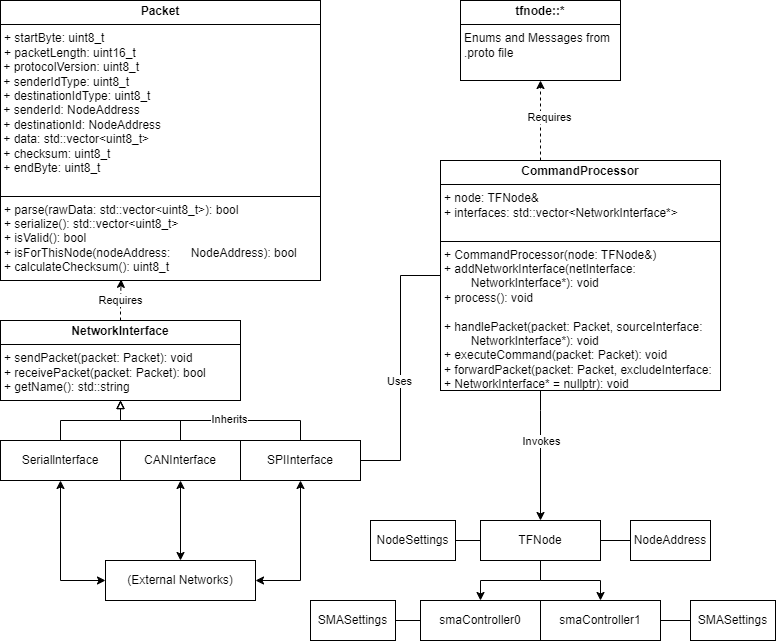

The diagram above was exported from draw.io. Its source (the exported page's mxGraphModel, read from the mxfile embedded in the PNG):
<mxGraphModel dx="1292" dy="1966" grid="1" gridSize="10" guides="1" tooltips="1" connect="1" arrows="1" fold="1" page="1" pageScale="1" pageWidth="850" pageHeight="1100" math="0" shadow="0">
  <root>
    <mxCell id="0" />
    <mxCell id="1" parent="0" />
    <mxCell id="gvgnlSyphqj7Tv_Z8rE1-6" value="&lt;p style=&quot;margin:0px;margin-top:4px;text-align:center;&quot;&gt;&lt;b&gt;Packet&lt;/b&gt;&lt;/p&gt;&lt;hr size=&quot;1&quot; style=&quot;border-style:solid;&quot;&gt;&lt;p style=&quot;margin:0px;margin-left:4px;&quot;&gt;+&amp;nbsp;&lt;span style=&quot;background-color: initial;&quot;&gt;startByte: uint8_t&lt;/span&gt;&lt;/p&gt;&lt;p style=&quot;margin:0px;margin-left:4px;&quot;&gt;&lt;span style=&quot;background-color: initial;&quot;&gt;+&amp;nbsp;&lt;/span&gt;&lt;span style=&quot;background-color: initial;&quot;&gt;packetLength: uint16_t&lt;/span&gt;&lt;/p&gt;&lt;div&gt;&lt;span style=&quot;background-color: initial;&quot;&gt;&amp;nbsp;+&amp;nbsp;&lt;/span&gt;&lt;span style=&quot;background-color: initial;&quot;&gt;protocolVersion: uint8_t&lt;/span&gt;&lt;/div&gt;&lt;div&gt;&lt;span style=&quot;background-color: initial;&quot;&gt;&amp;nbsp;+&amp;nbsp;&lt;/span&gt;&lt;span style=&quot;background-color: initial;&quot;&gt;senderIdType: uint8_t&lt;/span&gt;&lt;/div&gt;&lt;div&gt;&lt;span style=&quot;background-color: initial;&quot;&gt;&amp;nbsp;+&amp;nbsp;&lt;/span&gt;&lt;span style=&quot;background-color: initial;&quot;&gt;destinationIdType: uint8_t&lt;/span&gt;&lt;/div&gt;&lt;div&gt;&lt;span style=&quot;background-color: initial;&quot;&gt;&amp;nbsp;+&amp;nbsp;&lt;/span&gt;&lt;span style=&quot;background-color: initial;&quot;&gt;senderId: NodeAddress&lt;/span&gt;&lt;/div&gt;&lt;div&gt;&lt;span style=&quot;background-color: initial;&quot;&gt;&amp;nbsp;+&amp;nbsp;&lt;/span&gt;&lt;span style=&quot;background-color: initial;&quot;&gt;destinationId: NodeAddress&lt;/span&gt;&lt;/div&gt;&lt;div&gt;&lt;span style=&quot;background-color: initial;&quot;&gt;&amp;nbsp;+&amp;nbsp;&lt;/span&gt;&lt;span style=&quot;background-color: initial;&quot;&gt;data: std::vector&amp;lt;uint8_t&amp;gt;&lt;/span&gt;&lt;/div&gt;&lt;div&gt;&lt;span style=&quot;background-color: initial;&quot;&gt;&amp;nbsp;+&amp;nbsp;&lt;/span&gt;&lt;span style=&quot;background-color: initial;&quot;&gt;checksum: uint8_t&lt;/span&gt;&lt;/div&gt;&lt;div&gt;&lt;span style=&quot;background-color: initial;&quot;&gt;&amp;nbsp;+&amp;nbsp;&lt;/span&gt;&lt;span style=&quot;background-color: initial;&quot;&gt;endByte: uint8_t&lt;/span&gt;&lt;/div&gt;&lt;div&gt;&lt;span style=&quot;background-color: initial;&quot;&gt;&lt;br&gt;&lt;/span&gt;&lt;/div&gt;&lt;hr size=&quot;1&quot; style=&quot;border-style:solid;&quot;&gt;&lt;p style=&quot;margin:0px;margin-left:4px;&quot;&gt;+&amp;nbsp;&lt;span style=&quot;background-color: initial;&quot;&gt;parse(rawData: std::vector&amp;lt;uint8_t&amp;gt;): bool&lt;/span&gt;&lt;/p&gt;&lt;p style=&quot;margin:0px;margin-left:4px;&quot;&gt;+ serialize(): std::vector&amp;lt;uint8_t&amp;gt;&lt;/p&gt;&lt;p style=&quot;margin:0px;margin-left:4px;&quot;&gt;+ isValid(): bool&lt;/p&gt;&lt;p style=&quot;margin:0px;margin-left:4px;&quot;&gt;+ isForThisNode(nodeAddress: &lt;span style=&quot;white-space: pre;&quot;&gt;&#09;&lt;/span&gt;NodeAddress): bool&lt;/p&gt;&lt;p style=&quot;margin:0px;margin-left:4px;&quot;&gt;+ calculateChecksum(): uint8_t&lt;/p&gt;" style="verticalAlign=top;align=left;overflow=fill;html=1;whiteSpace=wrap;" parent="1" vertex="1">
      <mxGeometry x="40" y="-80" width="320" height="280" as="geometry" />
    </mxCell>
    <mxCell id="gvgnlSyphqj7Tv_Z8rE1-7" value="NodeAddress" style="html=1;whiteSpace=wrap;" parent="1" vertex="1">
      <mxGeometry x="670" y="440" width="80" height="40" as="geometry" />
    </mxCell>
    <mxCell id="gvgnlSyphqj7Tv_Z8rE1-8" value="&lt;p style=&quot;margin:0px;margin-top:4px;text-align:center;&quot;&gt;&lt;b&gt;tfnode::*&lt;/b&gt;&lt;/p&gt;&lt;hr size=&quot;1&quot; style=&quot;border-style:solid;&quot;&gt;&lt;p style=&quot;margin:0px;margin-left:4px;&quot;&gt;Enums and Messages from .proto file&lt;/p&gt;" style="verticalAlign=top;align=left;overflow=fill;html=1;whiteSpace=wrap;" parent="1" vertex="1">
      <mxGeometry x="500" y="-80" width="160" height="80" as="geometry" />
    </mxCell>
    <mxCell id="gvgnlSyphqj7Tv_Z8rE1-33" style="edgeStyle=orthogonalEdgeStyle;rounded=0;orthogonalLoop=1;jettySize=auto;html=1;exitX=0.5;exitY=0;exitDx=0;exitDy=0;entryX=0.377;entryY=0.996;entryDx=0;entryDy=0;dashed=1;entryPerimeter=0;" parent="1" source="gvgnlSyphqj7Tv_Z8rE1-9" target="gvgnlSyphqj7Tv_Z8rE1-6" edge="1">
      <mxGeometry relative="1" as="geometry" />
    </mxCell>
    <mxCell id="gvgnlSyphqj7Tv_Z8rE1-34" value="Requires" style="edgeLabel;html=1;align=center;verticalAlign=middle;resizable=0;points=[];" parent="gvgnlSyphqj7Tv_Z8rE1-33" vertex="1" connectable="0">
      <mxGeometry x="-0.0416" y="1" relative="1" as="geometry">
        <mxPoint x="-1" as="offset" />
      </mxGeometry>
    </mxCell>
    <mxCell id="gvgnlSyphqj7Tv_Z8rE1-9" value="&lt;p style=&quot;margin:0px;margin-top:4px;text-align:center;&quot;&gt;&lt;b&gt;NetworkInterface&lt;/b&gt;&lt;/p&gt;&lt;hr size=&quot;1&quot; style=&quot;border-style:solid;&quot;&gt;&lt;p style=&quot;margin:0px;margin-left:4px;&quot;&gt;&lt;/p&gt;&lt;p style=&quot;margin:0px;margin-left:4px;&quot;&gt;+ sendPacket(packet: Packet): void&lt;/p&gt;&lt;p style=&quot;margin:0px;margin-left:4px;&quot;&gt;+ receivePacket(packet: Packet): bool&lt;/p&gt;&lt;p style=&quot;margin:0px;margin-left:4px;&quot;&gt;+ getName(): std::string&lt;/p&gt;" style="verticalAlign=top;align=left;overflow=fill;html=1;whiteSpace=wrap;" parent="1" vertex="1">
      <mxGeometry x="40" y="240" width="240" height="80" as="geometry" />
    </mxCell>
    <mxCell id="gvgnlSyphqj7Tv_Z8rE1-26" style="edgeStyle=orthogonalEdgeStyle;rounded=0;orthogonalLoop=1;jettySize=auto;html=1;entryX=0.5;entryY=1;entryDx=0;entryDy=0;endArrow=block;endFill=0;" parent="1" source="gvgnlSyphqj7Tv_Z8rE1-10" target="gvgnlSyphqj7Tv_Z8rE1-9" edge="1">
      <mxGeometry relative="1" as="geometry" />
    </mxCell>
    <mxCell id="gvgnlSyphqj7Tv_Z8rE1-50" style="edgeStyle=orthogonalEdgeStyle;rounded=0;orthogonalLoop=1;jettySize=auto;html=1;entryX=0;entryY=0.5;entryDx=0;entryDy=0;startArrow=classic;startFill=1;" parent="1" source="gvgnlSyphqj7Tv_Z8rE1-10" target="gvgnlSyphqj7Tv_Z8rE1-48" edge="1">
      <mxGeometry relative="1" as="geometry" />
    </mxCell>
    <mxCell id="gvgnlSyphqj7Tv_Z8rE1-10" value="Seriallnterface" style="html=1;whiteSpace=wrap;" parent="1" vertex="1">
      <mxGeometry x="40" y="360" width="120" height="40" as="geometry" />
    </mxCell>
    <mxCell id="gvgnlSyphqj7Tv_Z8rE1-27" style="edgeStyle=orthogonalEdgeStyle;rounded=0;orthogonalLoop=1;jettySize=auto;html=1;entryX=0.5;entryY=1;entryDx=0;entryDy=0;endArrow=block;endFill=0;" parent="1" source="gvgnlSyphqj7Tv_Z8rE1-11" target="gvgnlSyphqj7Tv_Z8rE1-9" edge="1">
      <mxGeometry relative="1" as="geometry" />
    </mxCell>
    <mxCell id="gvgnlSyphqj7Tv_Z8rE1-49" style="edgeStyle=orthogonalEdgeStyle;rounded=0;orthogonalLoop=1;jettySize=auto;html=1;entryX=0.5;entryY=0;entryDx=0;entryDy=0;startArrow=classic;startFill=1;" parent="1" source="gvgnlSyphqj7Tv_Z8rE1-11" target="gvgnlSyphqj7Tv_Z8rE1-48" edge="1">
      <mxGeometry relative="1" as="geometry" />
    </mxCell>
    <mxCell id="gvgnlSyphqj7Tv_Z8rE1-11" value="CANInterface" style="html=1;whiteSpace=wrap;" parent="1" vertex="1">
      <mxGeometry x="160" y="360" width="120" height="40" as="geometry" />
    </mxCell>
    <mxCell id="gvgnlSyphqj7Tv_Z8rE1-28" style="edgeStyle=orthogonalEdgeStyle;rounded=0;orthogonalLoop=1;jettySize=auto;html=1;entryX=0.5;entryY=1;entryDx=0;entryDy=0;endArrow=block;endFill=0;" parent="1" source="gvgnlSyphqj7Tv_Z8rE1-12" target="gvgnlSyphqj7Tv_Z8rE1-9" edge="1">
      <mxGeometry relative="1" as="geometry" />
    </mxCell>
    <mxCell id="gvgnlSyphqj7Tv_Z8rE1-29" value="Inherits" style="edgeLabel;html=1;align=center;verticalAlign=middle;resizable=0;points=[];" parent="gvgnlSyphqj7Tv_Z8rE1-28" vertex="1" connectable="0">
      <mxGeometry x="-0.1631" y="-2" relative="1" as="geometry">
        <mxPoint as="offset" />
      </mxGeometry>
    </mxCell>
    <mxCell id="gvgnlSyphqj7Tv_Z8rE1-35" style="edgeStyle=orthogonalEdgeStyle;rounded=0;orthogonalLoop=1;jettySize=auto;html=1;entryX=0;entryY=0.5;entryDx=0;entryDy=0;endArrow=none;endFill=0;" parent="1" source="gvgnlSyphqj7Tv_Z8rE1-12" target="gvgnlSyphqj7Tv_Z8rE1-17" edge="1">
      <mxGeometry relative="1" as="geometry" />
    </mxCell>
    <mxCell id="gvgnlSyphqj7Tv_Z8rE1-37" value="Uses" style="edgeLabel;html=1;align=center;verticalAlign=middle;resizable=0;points=[];" parent="gvgnlSyphqj7Tv_Z8rE1-35" vertex="1" connectable="0">
      <mxGeometry x="-0.0915" y="2" relative="1" as="geometry">
        <mxPoint as="offset" />
      </mxGeometry>
    </mxCell>
    <mxCell id="gvgnlSyphqj7Tv_Z8rE1-51" style="edgeStyle=orthogonalEdgeStyle;rounded=0;orthogonalLoop=1;jettySize=auto;html=1;entryX=1;entryY=0.5;entryDx=0;entryDy=0;startArrow=classic;startFill=1;" parent="1" source="gvgnlSyphqj7Tv_Z8rE1-12" target="gvgnlSyphqj7Tv_Z8rE1-48" edge="1">
      <mxGeometry relative="1" as="geometry" />
    </mxCell>
    <mxCell id="gvgnlSyphqj7Tv_Z8rE1-12" value="SPIInterface" style="html=1;whiteSpace=wrap;" parent="1" vertex="1">
      <mxGeometry x="280" y="360" width="120" height="40" as="geometry" />
    </mxCell>
    <mxCell id="gvgnlSyphqj7Tv_Z8rE1-31" style="edgeStyle=orthogonalEdgeStyle;rounded=0;orthogonalLoop=1;jettySize=auto;html=1;entryX=0.5;entryY=1;entryDx=0;entryDy=0;dashed=1;" parent="1" source="gvgnlSyphqj7Tv_Z8rE1-17" target="gvgnlSyphqj7Tv_Z8rE1-8" edge="1">
      <mxGeometry relative="1" as="geometry">
        <Array as="points">
          <mxPoint x="580" y="60" />
          <mxPoint x="580" y="60" />
        </Array>
      </mxGeometry>
    </mxCell>
    <mxCell id="gvgnlSyphqj7Tv_Z8rE1-32" value="Requires" style="edgeLabel;html=1;align=center;verticalAlign=middle;resizable=0;points=[];" parent="gvgnlSyphqj7Tv_Z8rE1-31" vertex="1" connectable="0">
      <mxGeometry x="0.1074" y="-8" relative="1" as="geometry">
        <mxPoint as="offset" />
      </mxGeometry>
    </mxCell>
    <mxCell id="gvgnlSyphqj7Tv_Z8rE1-38" style="edgeStyle=orthogonalEdgeStyle;rounded=0;orthogonalLoop=1;jettySize=auto;html=1;entryX=0.5;entryY=0;entryDx=0;entryDy=0;" parent="1" source="gvgnlSyphqj7Tv_Z8rE1-17" target="gvgnlSyphqj7Tv_Z8rE1-18" edge="1">
      <mxGeometry relative="1" as="geometry">
        <Array as="points">
          <mxPoint x="580" y="330" />
          <mxPoint x="580" y="330" />
        </Array>
      </mxGeometry>
    </mxCell>
    <mxCell id="gvgnlSyphqj7Tv_Z8rE1-39" value="Invokes" style="edgeLabel;html=1;align=center;verticalAlign=middle;resizable=0;points=[];" parent="gvgnlSyphqj7Tv_Z8rE1-38" vertex="1" connectable="0">
      <mxGeometry x="-0.5485" y="-2" relative="1" as="geometry">
        <mxPoint x="2" y="21" as="offset" />
      </mxGeometry>
    </mxCell>
    <mxCell id="gvgnlSyphqj7Tv_Z8rE1-17" value="&lt;p style=&quot;margin:0px;margin-top:4px;text-align:center;&quot;&gt;&lt;b&gt;CommandProcessor&lt;/b&gt;&lt;/p&gt;&lt;hr size=&quot;1&quot; style=&quot;border-style:solid;&quot;&gt;&lt;p style=&quot;margin:0px;margin-left:4px;&quot;&gt;&lt;span style=&quot;background-color: initial;&quot;&gt;+ node: TFNode&amp;amp;&lt;/span&gt;&lt;br&gt;&lt;/p&gt;&lt;p style=&quot;margin:0px;margin-left:4px;&quot;&gt;+ interfaces: std::vector&amp;lt;NetworkInterface*&amp;gt;&lt;/p&gt;&lt;p style=&quot;margin:0px;margin-left:4px;&quot;&gt;&lt;br&gt;&lt;/p&gt;&lt;hr size=&quot;1&quot; style=&quot;border-style:solid;&quot;&gt;&lt;p style=&quot;margin:0px;margin-left:4px;&quot;&gt;+ CommandProcessor(node: TFNode&amp;amp;)&lt;/p&gt;&lt;p style=&quot;margin:0px;margin-left:4px;&quot;&gt;+ addNetworkInterface(netInterface: &lt;span style=&quot;white-space: pre;&quot;&gt;&#09;&lt;/span&gt;NetworkInterface*): void&lt;/p&gt;&lt;p style=&quot;margin:0px;margin-left:4px;&quot;&gt;+ process(): void&lt;/p&gt;&lt;p style=&quot;margin:0px;margin-left:4px;&quot;&gt;&lt;br&gt;&lt;/p&gt;&lt;p style=&quot;margin:0px;margin-left:4px;&quot;&gt;+ handlePacket(packet: Packet, sourceInterface: &lt;span style=&quot;white-space: pre;&quot;&gt;&#09;&lt;/span&gt;NetworkInterface*): void&lt;/p&gt;&lt;p style=&quot;margin:0px;margin-left:4px;&quot;&gt;+ executeCommand(packet: Packet): void&lt;/p&gt;&lt;p style=&quot;margin:0px;margin-left:4px;&quot;&gt;+ forwardPacket(packet: Packet, excludeInterface: + NetworkInterface* = nullptr): void&lt;/p&gt;" style="verticalAlign=top;align=left;overflow=fill;html=1;whiteSpace=wrap;" parent="1" vertex="1">
      <mxGeometry x="480" y="80" width="280" height="230" as="geometry" />
    </mxCell>
    <mxCell id="gvgnlSyphqj7Tv_Z8rE1-44" style="edgeStyle=orthogonalEdgeStyle;rounded=0;orthogonalLoop=1;jettySize=auto;html=1;exitX=0.5;exitY=1;exitDx=0;exitDy=0;entryX=0.5;entryY=0;entryDx=0;entryDy=0;" parent="1" source="gvgnlSyphqj7Tv_Z8rE1-18" target="gvgnlSyphqj7Tv_Z8rE1-19" edge="1">
      <mxGeometry relative="1" as="geometry" />
    </mxCell>
    <mxCell id="gvgnlSyphqj7Tv_Z8rE1-45" style="edgeStyle=orthogonalEdgeStyle;rounded=0;orthogonalLoop=1;jettySize=auto;html=1;exitX=0.5;exitY=1;exitDx=0;exitDy=0;entryX=0.5;entryY=0;entryDx=0;entryDy=0;" parent="1" source="gvgnlSyphqj7Tv_Z8rE1-18" target="gvgnlSyphqj7Tv_Z8rE1-20" edge="1">
      <mxGeometry relative="1" as="geometry" />
    </mxCell>
    <mxCell id="gvgnlSyphqj7Tv_Z8rE1-47" style="edgeStyle=orthogonalEdgeStyle;rounded=0;orthogonalLoop=1;jettySize=auto;html=1;entryX=0;entryY=0.5;entryDx=0;entryDy=0;endArrow=none;endFill=0;" parent="1" source="gvgnlSyphqj7Tv_Z8rE1-18" target="gvgnlSyphqj7Tv_Z8rE1-7" edge="1">
      <mxGeometry relative="1" as="geometry" />
    </mxCell>
    <mxCell id="3" style="edgeStyle=none;html=1;entryX=1;entryY=0.5;entryDx=0;entryDy=0;endArrow=none;endFill=0;" edge="1" parent="1" source="gvgnlSyphqj7Tv_Z8rE1-18" target="2">
      <mxGeometry relative="1" as="geometry" />
    </mxCell>
    <mxCell id="gvgnlSyphqj7Tv_Z8rE1-18" value="TFNode" style="html=1;whiteSpace=wrap;" parent="1" vertex="1">
      <mxGeometry x="520" y="440" width="120" height="40" as="geometry" />
    </mxCell>
    <mxCell id="7" style="edgeStyle=none;html=1;entryX=1;entryY=0.5;entryDx=0;entryDy=0;endArrow=none;endFill=0;" edge="1" parent="1" source="gvgnlSyphqj7Tv_Z8rE1-19" target="4">
      <mxGeometry relative="1" as="geometry" />
    </mxCell>
    <mxCell id="gvgnlSyphqj7Tv_Z8rE1-19" value="smaController0" style="html=1;whiteSpace=wrap;" parent="1" vertex="1">
      <mxGeometry x="460" y="520" width="120" height="40" as="geometry" />
    </mxCell>
    <mxCell id="6" style="edgeStyle=none;html=1;entryX=0;entryY=0.5;entryDx=0;entryDy=0;endArrow=none;endFill=0;" edge="1" parent="1" source="gvgnlSyphqj7Tv_Z8rE1-20" target="5">
      <mxGeometry relative="1" as="geometry" />
    </mxCell>
    <mxCell id="gvgnlSyphqj7Tv_Z8rE1-20" value="smaController1" style="html=1;whiteSpace=wrap;" parent="1" vertex="1">
      <mxGeometry x="580" y="520" width="120" height="40" as="geometry" />
    </mxCell>
    <mxCell id="gvgnlSyphqj7Tv_Z8rE1-48" value="(External Networks)" style="html=1;whiteSpace=wrap;" parent="1" vertex="1">
      <mxGeometry x="145" y="480" width="150" height="40" as="geometry" />
    </mxCell>
    <mxCell id="2" value="NodeSettings" style="html=1;whiteSpace=wrap;" vertex="1" parent="1">
      <mxGeometry x="410" y="440" width="85" height="40" as="geometry" />
    </mxCell>
    <mxCell id="4" value="SMASettings" style="html=1;whiteSpace=wrap;" vertex="1" parent="1">
      <mxGeometry x="350" y="520" width="85" height="40" as="geometry" />
    </mxCell>
    <mxCell id="5" value="SMASettings" style="html=1;whiteSpace=wrap;" vertex="1" parent="1">
      <mxGeometry x="730" y="520" width="85" height="40" as="geometry" />
    </mxCell>
  </root>
</mxGraphModel>